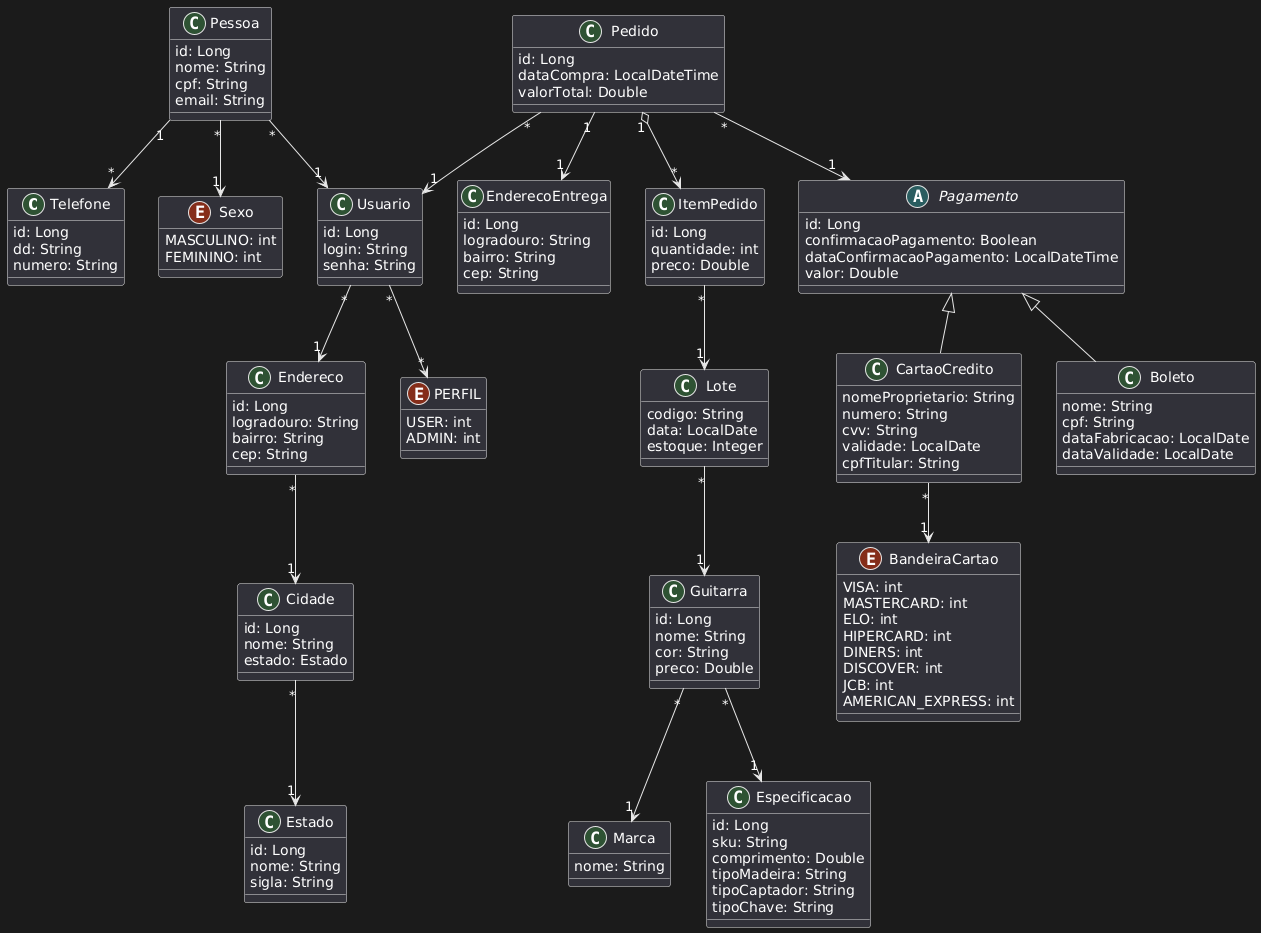

The diagram above was rendered by PlantUML. Its source (embedded in the PNG):
@startuml
class Telefone {
    id: Long
    dd: String
    numero: String
}

class Guitarra {
    id: Long
    nome: String
    cor: String
    preco: Double
}

class Marca {
    nome: String
}

class Especificacao {
    id: Long
    sku: String
    comprimento: Double
    tipoMadeira: String
    tipoCaptador: String
    tipoChave: String
}

class Usuario {
    id: Long
    login: String
    senha: String
}

class Pessoa {
    id: Long
    nome: String
    cpf: String
    email: String
}

enum Sexo {
    MASCULINO: int
    FEMININO: int
}

class Endereco {
    id: Long
    logradouro: String
    bairro: String
    cep: String
}

class EnderecoEntrega {
    id: Long
    logradouro: String
    bairro: String
    cep: String
}

class Cidade {
    id: Long
    nome: String
    estado: Estado
}

class Estado {
    id: Long
    nome: String
    sigla: String
}

class Pedido {
    id: Long
    dataCompra: LocalDateTime
    valorTotal: Double
}

class ItemPedido {
    id: Long
    quantidade: int
    preco: Double
}

abstract class Pagamento {
    id: Long
    confirmacaoPagamento: Boolean
    dataConfirmacaoPagamento: LocalDateTime
    valor: Double
}

class CartaoCredito {
    nomeProprietario: String
    numero: String
    cvv: String
    validade: LocalDate
    cpfTitular: String
}

enum BandeiraCartao {
    VISA: int
    MASTERCARD: int
    ELO: int
    HIPERCARD: int
    DINERS: int
    DISCOVER: int
    JCB: int
    AMERICAN_EXPRESS: int
}

class Boleto {
    nome: String
    cpf: String
    dataFabricacao: LocalDate
    dataValidade: LocalDate
}

class Lote {
    codigo: String
    data: LocalDate
    estoque: Integer
}

enum PERFIL {
    USER: int
    ADMIN: int
}

Pedido "*" --> "1" Usuario
Pedido "*" --> "1" Pagamento
Pedido "1" --> "1" EnderecoEntrega
Pedido "1" o--> "*" ItemPedido
ItemPedido "*" --> "1" Lote

Usuario "*" --> "1" Endereco

Usuario "*" --> "*" PERFIL
Guitarra "*" --> "1" Especificacao
Guitarra "*" --> "1" Marca
Lote "*" --> "1" Guitarra
Pessoa "1" --> "*" Telefone
Pessoa "*" --> "1" Usuario
Pessoa "*" --> "1" Sexo

CartaoCredito "*" --> "1" BandeiraCartao
Pagamento <|-- CartaoCredito
Pagamento <|-- Boleto
Endereco "*" --> "1" Cidade
Cidade "*" --> "1" Estado
@enduml